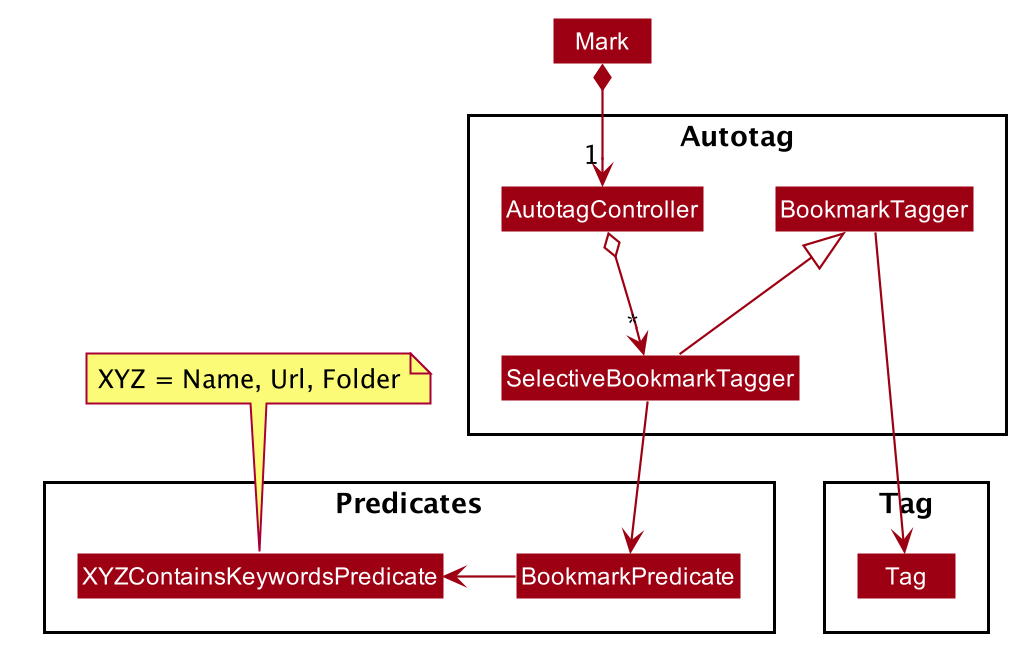

The diagram above was rendered by PlantUML. Its source (embedded in the PNG):
@startuml








skinparam BackgroundColor #FFFFFFF

skinparam Shadowing false

skinparam Class {
    FontColor #FFFFFF
    BorderThickness 1
    BorderColor #FFFFFF
    StereotypeFontColor #FFFFFF
    FontName Arial
}

skinparam Actor {
    BorderColor #000000
    Color #000000
    FontName Arial
}

skinparam Sequence {
    MessageAlign center
    BoxFontSize 15
    BoxPadding 0
    BoxFontColor #FFFFFF
    FontName Arial
}

skinparam Participant {
    FontColor #FFFFFFF
    Padding 20
}

skinparam MinClassWidth 50
skinparam ParticipantPadding 10
skinparam Shadowing false
skinparam DefaultTextAlignment center
skinparam packageStyle Rectangle

hide footbox
hide members
hide circle
skinparam arrowThickness 1.1
skinparam arrowColor #9D0012
skinparam classBackgroundColor #9D0012

Package Autotag {
Class AutotagController
Class BookmarkTagger
Class SelectiveBookmarkTagger
}

Package Tag {
Class Tag
}

Package Predicates {
Class BookmarkPredicate
Class XYZContainsKeywordsPredicate
}

Mark *-down-> "1" AutotagController

AutotagController o--> "*" SelectiveBookmarkTagger
SelectiveBookmarkTagger -up-|> BookmarkTagger

BookmarkTagger -down--> Tag
SelectiveBookmarkTagger -down-> BookmarkPredicate
BookmarkPredicate -down> XYZContainsKeywordsPredicate
note top of XYZContainsKeywordsPredicate : XYZ = Name, Url, Folder

@enduml